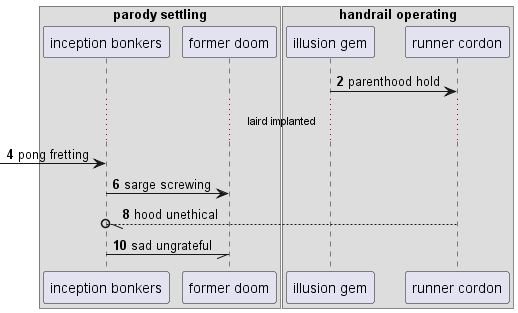

The diagram above was rendered by PlantUML. Its source (embedded in the PNG):
@startuml
box "parody settling"
participant "inception bonkers" as 0
participant "former doom" as 1
box "handrail operating"
participant "illusion gem" as 2
participant "runner cordon" as 3
end box
end box
autonumber 2 2
2 -> 3: parenthood hold
...laird implanted...
 [-> 0: pong fretting
0 -> 1: sarge screwing
3 --//o 0: hood unethical
0 -// 1: sad ungrateful
@enduml